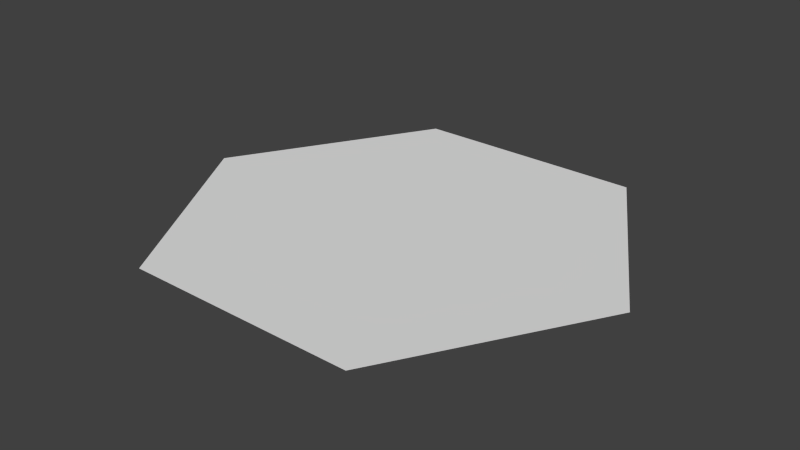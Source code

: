 # Source: Grid_Base_Tile.blend  (saved by Blender 2.74.0; exported with 4.5.12 LTS)
import bpy
from mathutils import Matrix  # noqa: F401  (used for matrix-valued properties, if any)

bpy.ops.wm.read_factory_settings(use_empty=True)
scene = bpy.context.scene
scene.name = 'Scene'

# ---- collections
col_collection_1 = bpy.data.collections.new('Collection 1'); scene.collection.children.link(col_collection_1)

# ---- world
world_world = bpy.data.worlds.new('World'); scene.world = world_world
world_world.color = (0.05088, 0.05088, 0.05088)
world_world.use_sun_shadow = False
world_world.sun_shadow_jitter_overblur = 0.0
world_world.cycles.sampling_method = 'MANUAL'
world_world.cycles.sample_map_resolution = 256

# ---- meshes
me_plane = bpy.data.meshes.new('Plane')
me_plane.from_pydata([(-1.0, 0.0, 0.0), (1.0, 0.0, 0.0), (-0.5, -0.86, 0.0), (0.0, -0.86, 0.0), (0.5, -0.86, 0.0), (0.5, 0.86, 0.0), (0.0, 0.86, 0.0), (-0.5, 0.86, 0.0), (0.5, 0.0, 0.0), (0.0, 0.0, 0.0), (-0.5, 0.0, 0.0)], [], [(0, 10, 7), (0, 2, 10), (2, 3, 9, 10), (3, 4, 8, 9), (10, 9, 6, 7), (9, 8, 5, 6), (8, 1, 5), (4, 1, 8)])
_uv = me_plane.uv_layers.new(name='UVMap')
_uv.uv.foreach_set('vector', [9.272e-05, 0.43, 0.25, 0.43, 0.25, 0.8599, 9.272e-05, 0.43, 0.25, 9.272e-05, 0.25, 0.43, 0.25, 9.272e-05, 0.5, 9.278e-05, 0.5, 0.43, 0.25, 0.43, 0.5, 9.278e-05, 0.75, 9.284e-05, 0.75, 0.43, 0.5, 0.43, 0.25, 0.43, 0.5, 0.43, 0.5, 0.8599, 0.25, 0.8599, 0.5, 0.43, 0.75, 0.43, 0.75, 0.8599, 0.5, 0.8599, 0.75, 0.43, 0.9999, 0.43, 0.75, 0.8599, 0.75, 9.284e-05, 0.9999, 0.43, 0.75, 0.43])
me_plane.use_remesh_preserve_volume = False
me_plane.use_remesh_preserve_attributes = False
me_plane.use_mirror_vertex_groups = False
me_plane.update()

# ---- objects
ob_plane = bpy.data.objects.new('Plane', me_plane)

# ---- transforms, parenting, visibility, modifiers, constraints
ob_plane.location = (0.0, 0.0, 0.0)
ob_plane.lineart.crease_threshold = 0.0

# ---- collection membership
col_collection_1.objects.link(ob_plane)

# ---- scene / render settings (as saved in the file)
scene.frame_start = 1; scene.frame_end = 250; scene.frame_set(1)
scene.render.engine = 'BLENDER_EEVEE_NEXT'
scene.render.resolution_percentage = 50
scene.render.dither_intensity = 0.0
scene.cycles.use_denoising = False
scene.cycles.samples = 10
scene.cycles.sampling_pattern = 'TABULATED_SOBOL'
scene.cycles.light_sampling_threshold = 0.0
scene.cycles.use_adaptive_sampling = False
scene.cycles.use_light_tree = False
scene.cycles.blur_glossy = 0.0
scene.cycles.pixel_filter_type = 'GAUSSIAN'
scene.cycles.sample_clamp_indirect = 0.0
scene.view_settings.view_transform = 'Standard'
bpy.context.view_layer.update()

# ---- added for rendering (the .blend has no active camera and no usable light): camera, sun
cam_auto = bpy.data.cameras.new('AutoCamera')
cam_auto.lens = 50.0
cam_auto.sensor_width = 36.0
cam_auto.clip_end = 1000.0
ob_auto_camera = bpy.data.objects.new('AutoCamera', cam_auto)
scene.collection.objects.link(ob_auto_camera)
ob_auto_camera.location = (2.44063, -2.92876, 1.9525)
ob_auto_camera.rotation_euler = (1.09748, -7.21219e-08, 0.694738)
scene.camera = ob_auto_camera
light_auto_sun = bpy.data.lights.new('AutoSun', 'SUN')
light_auto_sun.energy = 3.0
light_auto_sun.angle = 0.0523599
ob_auto_sun = bpy.data.objects.new('AutoSun', light_auto_sun)
scene.collection.objects.link(ob_auto_sun)
ob_auto_sun.rotation_euler = (0.872665, 0.174533, 0.523599)
bpy.context.view_layer.update()
